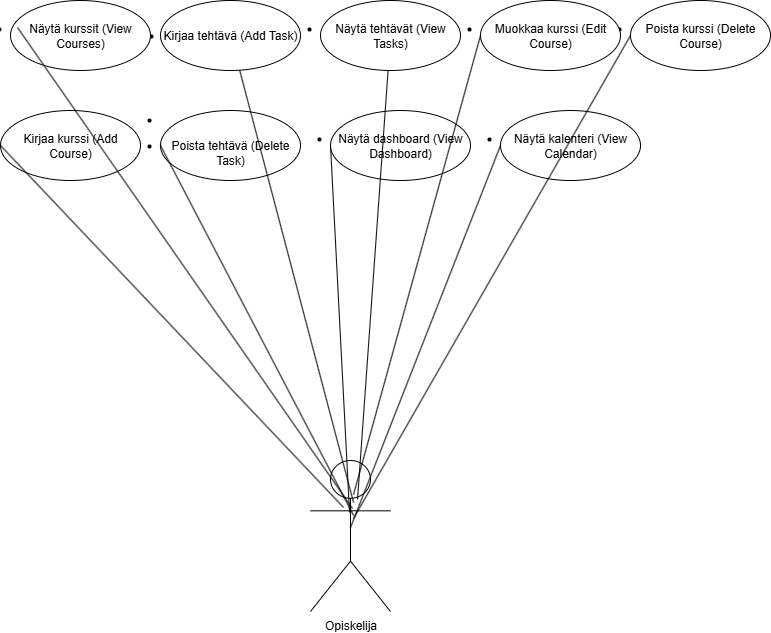

The diagram above was exported from draw.io. Its source (the exported page's mxGraphModel, read from the mxfile embedded in the PNG):
<mxGraphModel dx="1418" dy="794" grid="1" gridSize="10" guides="1" tooltips="1" connect="1" arrows="1" fold="1" page="1" pageScale="1" pageWidth="827" pageHeight="1169" math="0" shadow="0">
  <root>
    <mxCell id="0" />
    <mxCell id="1" parent="0" />
    <mxCell id="fw9EdX-GR3tkFkL9lCR8-1" value="Kirjaa kurssi (Add Course)" style="ellipse;whiteSpace=wrap;html=1;" vertex="1" parent="1">
      <mxGeometry x="40" y="150" width="140" height="70" as="geometry" />
    </mxCell>
    <mxCell id="fw9EdX-GR3tkFkL9lCR8-2" value="Opiskelija" style="shape=umlActor;verticalLabelPosition=bottom;verticalAlign=top;html=1;" vertex="1" parent="1">
      <mxGeometry x="350" y="500" width="80" height="151" as="geometry" />
    </mxCell>
    <mxCell id="fw9EdX-GR3tkFkL9lCR8-6" value="&lt;li data-end=&quot;679&quot; data-start=&quot;643&quot;&gt;&lt;p data-end=&quot;679&quot; data-start=&quot;645&quot;&gt;Näytä dashboard (View Dashboard)&lt;/p&gt;&lt;/li&gt;" style="ellipse;whiteSpace=wrap;html=1;" vertex="1" parent="1">
      <mxGeometry x="370" y="150" width="140" height="70" as="geometry" />
    </mxCell>
    <mxCell id="fw9EdX-GR3tkFkL9lCR8-7" value="&lt;li data-end=&quot;609&quot; data-start=&quot;578&quot;&gt;&lt;/li&gt;&lt;li data-end=&quot;642&quot; data-start=&quot;610&quot;&gt;&lt;p data-end=&quot;642&quot; data-start=&quot;612&quot;&gt;Poista tehtävä (Delete Task)&lt;/p&gt;&lt;/li&gt;" style="ellipse;whiteSpace=wrap;html=1;" vertex="1" parent="1">
      <mxGeometry x="200" y="150" width="140" height="70" as="geometry" />
    </mxCell>
    <mxCell id="fw9EdX-GR3tkFkL9lCR8-8" value="&lt;li data-end=&quot;577&quot; data-start=&quot;546&quot;&gt;&lt;p data-end=&quot;577&quot; data-start=&quot;548&quot;&gt;Näytä tehtävät (View Tasks)&lt;/p&gt;&lt;/li&gt;" style="ellipse;whiteSpace=wrap;html=1;" vertex="1" parent="1">
      <mxGeometry x="360" y="40" width="140" height="70" as="geometry" />
    </mxCell>
    <mxCell id="fw9EdX-GR3tkFkL9lCR8-9" value="&lt;li data-end=&quot;545&quot; data-start=&quot;516&quot;&gt;&lt;p data-end=&quot;545&quot; data-start=&quot;518&quot;&gt;Kirjaa tehtävä (Add Task)&lt;/p&gt;&lt;/li&gt;" style="ellipse;whiteSpace=wrap;html=1;" vertex="1" parent="1">
      <mxGeometry x="200" y="40" width="140" height="70" as="geometry" />
    </mxCell>
    <mxCell id="fw9EdX-GR3tkFkL9lCR8-10" value="&lt;li data-end=&quot;515&quot; data-start=&quot;482&quot;&gt;&lt;p data-end=&quot;515&quot; data-start=&quot;484&quot;&gt;Poista kurssi (Delete Course)&lt;/p&gt;&lt;/li&gt;" style="ellipse;whiteSpace=wrap;html=1;" vertex="1" parent="1">
      <mxGeometry x="670" y="40" width="140" height="70" as="geometry" />
    </mxCell>
    <mxCell id="fw9EdX-GR3tkFkL9lCR8-11" value="&lt;li data-end=&quot;481&quot; data-start=&quot;449&quot;&gt;&lt;p data-end=&quot;481&quot; data-start=&quot;451&quot;&gt;Muokkaa kurssi (Edit Course)&lt;/p&gt;&lt;/li&gt;" style="ellipse;whiteSpace=wrap;html=1;" vertex="1" parent="1">
      <mxGeometry x="520" y="40" width="140" height="70" as="geometry" />
    </mxCell>
    <mxCell id="fw9EdX-GR3tkFkL9lCR8-12" value="&lt;li data-end=&quot;448&quot; data-start=&quot;416&quot;&gt;&lt;p data-end=&quot;448&quot; data-start=&quot;418&quot;&gt;Näytä kurssit (View Courses)&lt;/p&gt;&lt;/li&gt;" style="ellipse;whiteSpace=wrap;html=1;" vertex="1" parent="1">
      <mxGeometry x="50" y="40" width="140" height="70" as="geometry" />
    </mxCell>
    <mxCell id="fw9EdX-GR3tkFkL9lCR8-13" value="&lt;li data-end=&quot;679&quot; data-start=&quot;643&quot;&gt;&lt;p data-end=&quot;679&quot; data-start=&quot;645&quot;&gt;Näytä kalenteri (View Calendar)&lt;/p&gt;&lt;/li&gt;" style="ellipse;whiteSpace=wrap;html=1;" vertex="1" parent="1">
      <mxGeometry x="540" y="150" width="140" height="70" as="geometry" />
    </mxCell>
    <mxCell id="fw9EdX-GR3tkFkL9lCR8-14" value="" style="endArrow=none;html=1;rounded=0;entryX=0.05;entryY=0.386;entryDx=0;entryDy=0;entryPerimeter=0;exitX=0.525;exitY=0.318;exitDx=0;exitDy=0;exitPerimeter=0;" edge="1" parent="1" source="fw9EdX-GR3tkFkL9lCR8-2" target="fw9EdX-GR3tkFkL9lCR8-12">
      <mxGeometry width="50" height="50" relative="1" as="geometry">
        <mxPoint x="390" y="430" as="sourcePoint" />
        <mxPoint x="440" y="380" as="targetPoint" />
      </mxGeometry>
    </mxCell>
    <mxCell id="fw9EdX-GR3tkFkL9lCR8-15" value="" style="endArrow=none;html=1;rounded=0;exitX=0.538;exitY=0.278;exitDx=0;exitDy=0;exitPerimeter=0;" edge="1" parent="1" source="fw9EdX-GR3tkFkL9lCR8-2" target="fw9EdX-GR3tkFkL9lCR8-9">
      <mxGeometry width="50" height="50" relative="1" as="geometry">
        <mxPoint x="655" y="781" as="sourcePoint" />
        <mxPoint x="320" y="300" as="targetPoint" />
      </mxGeometry>
    </mxCell>
    <mxCell id="fw9EdX-GR3tkFkL9lCR8-16" value="" style="endArrow=none;html=1;rounded=0;exitX=0.588;exitY=0.258;exitDx=0;exitDy=0;exitPerimeter=0;" edge="1" parent="1" source="fw9EdX-GR3tkFkL9lCR8-2" target="fw9EdX-GR3tkFkL9lCR8-8">
      <mxGeometry width="50" height="50" relative="1" as="geometry">
        <mxPoint x="524" y="822" as="sourcePoint" />
        <mxPoint x="410" y="390" as="targetPoint" />
      </mxGeometry>
    </mxCell>
    <mxCell id="fw9EdX-GR3tkFkL9lCR8-17" value="" style="endArrow=none;html=1;rounded=0;exitX=0.538;exitY=0.384;exitDx=0;exitDy=0;exitPerimeter=0;entryX=0;entryY=0.5;entryDx=0;entryDy=0;" edge="1" parent="1" source="fw9EdX-GR3tkFkL9lCR8-2" target="fw9EdX-GR3tkFkL9lCR8-10">
      <mxGeometry width="50" height="50" relative="1" as="geometry">
        <mxPoint x="550" y="819" as="sourcePoint" />
        <mxPoint x="581" y="390" as="targetPoint" />
      </mxGeometry>
    </mxCell>
    <mxCell id="fw9EdX-GR3tkFkL9lCR8-18" value="" style="endArrow=none;html=1;rounded=0;entryX=0;entryY=0.5;entryDx=0;entryDy=0;exitX=0.5;exitY=0.444;exitDx=0;exitDy=0;exitPerimeter=0;" edge="1" parent="1" source="fw9EdX-GR3tkFkL9lCR8-2" target="fw9EdX-GR3tkFkL9lCR8-13">
      <mxGeometry width="50" height="50" relative="1" as="geometry">
        <mxPoint x="560" y="829" as="sourcePoint" />
        <mxPoint x="591" y="400" as="targetPoint" />
      </mxGeometry>
    </mxCell>
    <mxCell id="fw9EdX-GR3tkFkL9lCR8-19" value="" style="endArrow=none;html=1;rounded=0;exitX=0.488;exitY=0.344;exitDx=0;exitDy=0;exitPerimeter=0;entryX=0;entryY=0.5;entryDx=0;entryDy=0;" edge="1" parent="1" source="fw9EdX-GR3tkFkL9lCR8-2" target="fw9EdX-GR3tkFkL9lCR8-6">
      <mxGeometry width="50" height="50" relative="1" as="geometry">
        <mxPoint x="520" y="809" as="sourcePoint" />
        <mxPoint x="551" y="380" as="targetPoint" />
      </mxGeometry>
    </mxCell>
    <mxCell id="fw9EdX-GR3tkFkL9lCR8-20" value="" style="endArrow=none;html=1;rounded=0;exitX=0.538;exitY=0.364;exitDx=0;exitDy=0;exitPerimeter=0;entryX=0;entryY=0.5;entryDx=0;entryDy=0;" edge="1" parent="1" source="fw9EdX-GR3tkFkL9lCR8-2" target="fw9EdX-GR3tkFkL9lCR8-7">
      <mxGeometry width="50" height="50" relative="1" as="geometry">
        <mxPoint x="520" y="799" as="sourcePoint" />
        <mxPoint x="551" y="370" as="targetPoint" />
      </mxGeometry>
    </mxCell>
    <mxCell id="fw9EdX-GR3tkFkL9lCR8-21" value="" style="endArrow=none;html=1;rounded=0;exitX=0.413;exitY=0.311;exitDx=0;exitDy=0;exitPerimeter=0;entryX=0;entryY=0.5;entryDx=0;entryDy=0;" edge="1" parent="1" source="fw9EdX-GR3tkFkL9lCR8-2" target="fw9EdX-GR3tkFkL9lCR8-1">
      <mxGeometry width="50" height="50" relative="1" as="geometry">
        <mxPoint x="570" y="799" as="sourcePoint" />
        <mxPoint x="601" y="370" as="targetPoint" />
      </mxGeometry>
    </mxCell>
    <mxCell id="fw9EdX-GR3tkFkL9lCR8-22" value="" style="endArrow=none;html=1;rounded=0;exitX=0.538;exitY=0.225;exitDx=0;exitDy=0;exitPerimeter=0;entryX=0;entryY=0.5;entryDx=0;entryDy=0;" edge="1" parent="1" source="fw9EdX-GR3tkFkL9lCR8-2" target="fw9EdX-GR3tkFkL9lCR8-11">
      <mxGeometry width="50" height="50" relative="1" as="geometry">
        <mxPoint x="489" y="659" as="sourcePoint" />
        <mxPoint x="520" y="230" as="targetPoint" />
      </mxGeometry>
    </mxCell>
  </root>
</mxGraphModel>